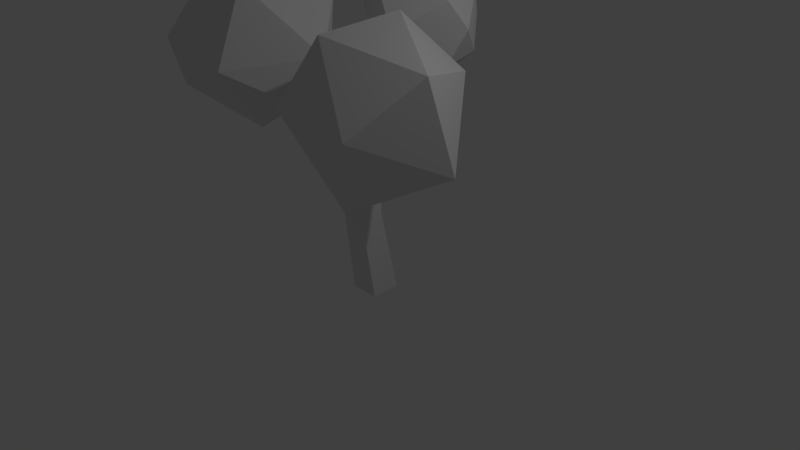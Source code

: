 # Source: Oak.blend  (saved by Blender 2.77.0; exported with 4.5.12 LTS)
import bpy
from mathutils import Matrix  # noqa: F401  (used for matrix-valued properties, if any)

bpy.ops.wm.read_factory_settings(use_empty=True)
scene = bpy.context.scene
scene.name = 'Scene'

# ---- collections
col_collection_1 = bpy.data.collections.new('Collection 1'); scene.collection.children.link(col_collection_1)

# ---- world
world_world = bpy.data.worlds.new('World'); scene.world = world_world
world_world.color = (0.05088, 0.05088, 0.05088)
world_world.use_sun_shadow = False
world_world.sun_shadow_jitter_overblur = 0.0
world_world.cycles.sampling_method = 'MANUAL'

# ---- cameras
cam_camera = bpy.data.cameras.new('Camera')
cam_camera.clip_end = 100.0
cam_camera.lens = 35.0
cam_camera.sensor_width = 32.0
cam_camera.sensor_height = 18.0
cam_camera.ortho_scale = 7.314
cam_camera.dof.focus_distance = 0.0
cam_camera.dof.aperture_fstop = 128.0

# ---- lights
light_lamp = bpy.data.lights.new('Lamp', 'POINT')
light_lamp.transmission_factor = 0.0
light_lamp.cutoff_distance = 30.0
light_lamp.energy = 100.0
light_lamp.shadow_buffer_clip_start = 1.001
light_lamp.shadow_soft_size = 0.1
light_lamp.shadow_maximum_resolution = 0.006
light_lamp.use_absolute_resolution = True

# ---- meshes
me_icosphere_002 = bpy.data.meshes.new('Icosphere.002')
me_icosphere_002.from_pydata([(0.2095, 0.8024, -0.7172), (0.1947, -1.018, 0.315), (-0.5841, 0.797, 0.361), (0.4409, 0.9381, 0.315), (1.028, -0.1294, 0.315), (-4.108e-07, 3.948e-09, 1.124), (0.1782, -0.1294, -1.061), (-0.003618, -0.8923, -0.5238), (0.8475, -0.2792, -0.5238), (-1.005, 2.511e-08, -0.5025), (-0.8898, -0.5209, 0.3567)], [], [(6, 9, 0), (0, 9, 2), (8, 4, 1), (7, 1, 10), (0, 2, 3), (0, 3, 4), (1, 4, 5), (10, 1, 5), (2, 10, 5), (3, 2, 5), (4, 3, 5), (9, 10, 2), (9, 7, 10), (7, 8, 1), (8, 0, 4), (6, 7, 9), (8, 6, 0), (6, 8, 7)])
_ca = me_icosphere_002.color_attributes.new('Col', 'BYTE_COLOR', 'CORNER')
_ca.data.foreach_set('color', [0.0331, 0.3185, 0.0331, 1.0, 0.0331, 0.3185, 0.0331, 1.0, 0.0331, 0.3185, 0.0331, 1.0, 0.0331, 0.3185, 0.0331, 1.0, 0.0331, 0.3185, 0.0331, 1.0, 0.0331, 0.3185, 0.0331, 1.0, 0.0331, 0.3185, 0.0331, 1.0, 0.0331, 0.3185, 0.0331, 1.0, 0.0331, 0.3185, 0.0331, 1.0, 0.0331, 0.3185, 0.0331, 1.0, 0.0331, 0.3185, 0.0331, 1.0, 0.0331, 0.3185, 0.0331, 1.0, 0.0331, 0.3185, 0.0331, 1.0, 0.0331, 0.3185, 0.0331, 1.0, 0.0331, 0.3185, 0.0331, 1.0, 0.0331, 0.3185, 0.0331, 1.0, 0.0331, 0.3185, 0.0331, 1.0, 0.0331, 0.3185, 0.0331, 1.0, 0.0331, 0.3185, 0.0331, 1.0, 0.0331, 0.3185, 0.0331, 1.0, 0.0331, 0.3185, 0.0331, 1.0, 0.0331, 0.3185, 0.0331, 1.0, 0.0331, 0.3185, 0.0331, 1.0, 0.0331, 0.3185, 0.0331, 1.0, 0.0331, 0.3185, 0.0331, 1.0, 0.0331, 0.3185, 0.0331, 1.0, 0.0331, 0.3185, 0.0331, 1.0, 0.0331, 0.3185, 0.004025, 1.0, 0.0331, 0.3185, 0.004025, 1.0, 0.0331, 0.3185, 0.004025, 1.0, 0.0331, 0.3185, 0.0331, 1.0, 0.0331, 0.3185, 0.0331, 1.0, 0.0331, 0.3185, 0.0331, 1.0, 0.0331, 0.3185, 0.0331, 1.0, 0.0331, 0.3185, 0.0331, 1.0, 0.0331, 0.3185, 0.0331, 1.0, 0.0331, 0.3185, 0.0331, 1.0, 0.0331, 0.3185, 0.0331, 1.0, 0.0331, 0.3185, 0.0331, 1.0, 0.0331, 0.3185, 0.0331, 1.0, 0.0331, 0.3185, 0.0331, 1.0, 0.0331, 0.3185, 0.0331, 1.0, 0.0331, 0.3185, 0.0331, 1.0, 0.0331, 0.3185, 0.0331, 1.0, 0.0331, 0.3185, 0.0331, 1.0, 0.0331, 0.3185, 0.0331, 1.0, 0.0331, 0.3185, 0.0331, 1.0, 0.0331, 0.3185, 0.0331, 1.0, 0.0331, 0.3185, 0.0331, 1.0, 0.0331, 0.3185, 0.0331, 1.0, 0.0331, 0.3185, 0.0331, 1.0, 0.0331, 0.3185, 0.0331, 1.0, 0.0331, 0.3185, 0.0331, 1.0, 0.0331, 0.3185, 0.0331, 1.0])
me_icosphere_002.use_remesh_preserve_volume = False
me_icosphere_002.use_remesh_preserve_attributes = False
me_icosphere_002.use_mirror_vertex_groups = False
me_icosphere_002.update()
me_cube_007 = bpy.data.meshes.new('Cube.007')
me_cube_007.from_pydata([(-0.8088, -0.7631, 0.008033), (-0.6563, -0.6563, 1.0), (-0.8088, 0.418, 0.008033), (-0.6563, 0.6563, 1.0), (0.3723, -0.7631, 0.008033), (0.6563, -0.6563, 1.0), (0.3723, 0.418, 0.008033), (0.6563, 0.6563, 1.0)], [], [(1, 3, 2, 0), (3, 7, 6, 2), (7, 5, 4, 6), (5, 1, 0, 4), (0, 2, 6, 4), (5, 7, 3, 1)])
_ca = me_cube_007.color_attributes.new('Col', 'BYTE_COLOR', 'CORNER')
_ca.data.foreach_set('color', [0.01229, 0.1384, 0.0009106, 1.0, 0.01298, 0.1384, 0.001214, 1.0, 0.01033, 0.1329, 0.0, 1.0, 0.01096, 0.1356, 0.0003035, 1.0, 0.01298, 0.1384, 0.001214, 1.0, 0.01229, 0.1384, 0.0009106, 1.0, 0.01096, 0.1356, 0.0003035, 1.0, 0.01033, 0.1329, 0.0, 1.0, 0.01033, 0.1329, 0.0, 1.0, 0.01033, 0.1329, 0.0, 1.0, 0.01033, 0.1329, 0.0, 1.0, 0.01033, 0.1329, 0.0, 1.0, 0.01033, 0.1329, 0.0, 1.0, 0.01033, 0.1329, 0.0, 1.0, 0.01033, 0.1329, 0.0, 1.0, 0.01033, 0.1329, 0.0, 1.0, 0.01096, 0.1356, 0.0003035, 1.0, 0.01033, 0.1329, 0.0, 1.0, 0.01096, 0.1356, 0.0003035, 1.0, 0.01096, 0.1356, 0.0003035, 1.0, 0.01033, 0.1329, 0.0, 1.0, 0.01033, 0.1329, 0.0, 1.0, 0.01033, 0.1329, 0.0, 1.0, 0.01033, 0.1329, 0.0, 1.0])
me_cube_007.use_remesh_preserve_volume = False
me_cube_007.use_remesh_preserve_attributes = False
me_cube_007.use_mirror_vertex_groups = False
me_cube_007.update()
me_cube_005 = bpy.data.meshes.new('Cube.005')
me_cube_005.from_pydata([(-0.8088, -0.7631, 0.008033), (-0.6563, -0.6563, 1.0), (-0.8088, 0.418, 0.008033), (-0.6563, 0.6563, 1.0), (0.3723, -0.7631, 0.008033), (0.6563, -0.6563, 1.0), (0.3723, 0.418, 0.008033), (0.6563, 0.6563, 1.0)], [], [(1, 3, 2, 0), (3, 7, 6, 2), (7, 5, 4, 6), (5, 1, 0, 4), (0, 2, 6, 4), (5, 7, 3, 1)])
_ca = me_cube_005.color_attributes.new('Col', 'BYTE_COLOR', 'CORNER')
_ca.data.foreach_set('color', [0.01033, 0.1329, 0.0, 1.0, 0.01033, 0.1329, 0.0, 1.0, 0.01033, 0.1329, 0.0, 1.0, 0.01033, 0.1329, 0.0, 1.0, 0.01033, 0.1329, 0.0, 1.0, 0.01033, 0.1329, 0.0, 1.0, 0.01033, 0.1329, 0.0, 1.0, 0.01033, 0.1329, 0.0, 1.0, 0.01033, 0.1329, 0.0, 1.0, 0.01033, 0.1329, 0.0, 1.0, 0.01033, 0.1329, 0.0, 1.0, 0.01033, 0.1329, 0.0, 1.0, 0.01033, 0.1329, 0.0, 1.0, 0.01033, 0.1329, 0.0, 1.0, 0.01033, 0.1329, 0.0, 1.0, 0.01033, 0.1329, 0.0, 1.0, 1.0, 1.0, 1.0, 1.0, 1.0, 1.0, 1.0, 1.0, 1.0, 1.0, 1.0, 1.0, 1.0, 1.0, 1.0, 1.0, 0.01033, 0.1329, 0.0, 1.0, 0.01033, 0.1329, 0.0, 1.0, 0.01033, 0.1329, 0.0, 1.0, 0.01033, 0.1329, 0.0, 1.0])
me_cube_005.use_remesh_preserve_volume = False
me_cube_005.use_remesh_preserve_attributes = False
me_cube_005.use_mirror_vertex_groups = False
me_cube_005.update()
me_cube_004 = bpy.data.meshes.new('Cube.004')
me_cube_004.from_pydata([(-0.8088, -0.7631, 0.008033), (-0.6563, -0.6563, 1.0), (-0.8088, 0.418, 0.008033), (-0.6563, 0.6563, 1.0), (0.3723, -0.7631, 0.008033), (0.6563, -0.6563, 1.0), (0.3723, 0.418, 0.008033), (0.6563, 0.6563, 1.0)], [], [(1, 3, 2, 0), (3, 7, 6, 2), (7, 5, 4, 6), (5, 1, 0, 4), (0, 2, 6, 4), (5, 7, 3, 1)])
_ca = me_cube_004.color_attributes.new('Col', 'BYTE_COLOR', 'CORNER')
_ca.data.foreach_set('color', [0.01033, 0.1329, 0.0, 1.0, 0.01033, 0.1329, 0.0, 1.0, 0.01033, 0.1329, 0.0, 1.0, 0.01033, 0.1329, 0.0, 1.0, 0.01033, 0.1329, 0.0, 1.0, 0.01033, 0.1329, 0.0, 1.0, 0.01033, 0.1329, 0.0, 1.0, 0.01033, 0.1329, 0.0, 1.0, 0.01096, 0.1356, 0.0003035, 1.0, 0.01229, 0.1384, 0.0009106, 1.0, 0.01161, 0.1356, 0.0006071, 1.0, 0.01161, 0.1356, 0.0006071, 1.0, 0.02029, 0.1559, 0.004391, 1.0, 0.02029, 0.159, 0.004777, 1.0, 0.01033, 0.1329, 0.0, 1.0, 0.01096, 0.1356, 0.0003035, 1.0, 0.01033, 0.1329, 0.0, 1.0, 0.01096, 0.1356, 0.0003035, 1.0, 0.01033, 0.1329, 0.0, 1.0, 0.01096, 0.1356, 0.0003035, 1.0, 0.01033, 0.1329, 0.0, 1.0, 0.01033, 0.1329, 0.0, 1.0, 0.01033, 0.1329, 0.0, 1.0, 0.01033, 0.1329, 0.0, 1.0])
me_cube_004.use_remesh_preserve_volume = False
me_cube_004.use_remesh_preserve_attributes = False
me_cube_004.use_mirror_vertex_groups = False
me_cube_004.update()
me_cube_003 = bpy.data.meshes.new('Cube.003')
me_cube_003.from_pydata([(-1.0, -1.0, -1.0), (-0.4768, -0.3365, 1.0), (-1.0, 1.0, -1.0), (-0.4768, 0.617, 1.0), (1.0, -1.0, -1.0), (0.4768, -0.3365, 1.0), (1.0, 1.0, -1.0), (0.4768, 0.617, 1.0), (-0.8282, -1.773, 0.0), (-0.8282, -0.117, 0.0), (0.8282, -0.117, 0.0), (0.8282, -1.773, 0.0)], [], [(8, 9, 2, 0), (9, 10, 6, 2), (10, 11, 4, 6), (11, 8, 0, 4), (0, 2, 6, 4), (5, 7, 3, 1), (5, 1, 8, 11), (7, 5, 11, 10), (3, 7, 10, 9), (1, 3, 9, 8)])
_ca = me_cube_003.color_attributes.new('Col', 'BYTE_COLOR', 'CORNER')
_ca.data.foreach_set('color', [0.01033, 0.1329, 0.0, 1.0, 0.01033, 0.1329, 0.0, 1.0, 0.01033, 0.1329, 0.0, 1.0, 0.01033, 0.1329, 0.0, 1.0, 0.01033, 0.1329, 0.0, 1.0, 0.01033, 0.1329, 0.0, 1.0, 0.01033, 0.1329, 0.0, 1.0, 0.01033, 0.1329, 0.0, 1.0, 0.01033, 0.1329, 0.0, 1.0, 0.01033, 0.1329, 0.0, 1.0, 0.01033, 0.1329, 0.0, 1.0, 0.01033, 0.1329, 0.0, 1.0, 0.01033, 0.1329, 0.0, 1.0, 0.01033, 0.1329, 0.0, 1.0, 0.01033, 0.1329, 0.0, 1.0, 0.01033, 0.1329, 0.0, 1.0, 1.0, 1.0, 1.0, 1.0, 1.0, 1.0, 1.0, 1.0, 1.0, 1.0, 1.0, 1.0, 1.0, 1.0, 1.0, 1.0, 0.01033, 0.1329, 0.0, 1.0, 0.01033, 0.1329, 0.0, 1.0, 0.01033, 0.1329, 0.0, 1.0, 0.01033, 0.1329, 0.0, 1.0, 0.01033, 0.1329, 0.0, 1.0, 0.01033, 0.1329, 0.0, 1.0, 0.01033, 0.1329, 0.0, 1.0, 0.01033, 0.1329, 0.0, 1.0, 0.01033, 0.1329, 0.0, 1.0, 0.01033, 0.1329, 0.0, 1.0, 0.01033, 0.1329, 0.0, 1.0, 0.01033, 0.1329, 0.0, 1.0, 0.01033, 0.1329, 0.0, 1.0, 0.01033, 0.1329, 0.0, 1.0, 0.01033, 0.1329, 0.0, 1.0, 0.01033, 0.1329, 0.0, 1.0, 0.01033, 0.1329, 0.0, 1.0, 0.01033, 0.1329, 0.0, 1.0, 0.01033, 0.1329, 0.0, 1.0, 0.01033, 0.1329, 0.0, 1.0])
me_cube_003.materials.append(None)
me_cube_003.use_remesh_preserve_volume = False
me_cube_003.use_remesh_preserve_attributes = False
me_cube_003.use_mirror_vertex_groups = False
me_cube_003.update()
me_icosphere_001 = bpy.data.meshes.new('Icosphere.001')
me_icosphere_001.from_pydata([(-0.2352, 0.724, -0.7007), (0.003618, -0.8923, 0.5238), (-0.5841, 0.797, 0.361), (0.5215, 0.724, 0.5238), (0.8497, -0.2723, 0.5238), (-0.1782, 0.1294, 1.061), (-0.08847, -0.2723, -0.9943), (-0.003618, -0.8923, -0.5238), (0.8475, -0.2792, -0.5238), (0.4189, -1.072e-08, -0.9576), (-0.8497, -0.2723, -0.5238), (-0.705, 0.2462, -0.7314), (0.5274, 0.7197, -0.5238), (1.044, 1.276e-08, 0.05359), (0.3226, -0.9928, 0.05359), (-0.8898, -0.5209, 0.3567), (-1.044, 7.493e-09, -0.05359), (0.3226, 0.9928, 0.05359), (0.3389, -0.2462, 0.9577)], [], [(6, 11, 0), (6, 0, 9), (0, 11, 2), (8, 13, 14), (7, 14, 15), (0, 2, 17), (12, 17, 13), (1, 4, 18), (15, 1, 5), (2, 15, 5), (3, 2, 5), (4, 3, 18), (18, 3, 5), (5, 1, 18), (13, 3, 4), (13, 17, 3), (17, 2, 3), (16, 15, 2), (15, 14, 1), (14, 4, 1), (14, 13, 4), (12, 0, 17), (2, 11, 16), (11, 10, 16), (16, 10, 15), (10, 7, 15), (7, 8, 14), (8, 12, 13), (9, 0, 12), (11, 6, 10), (6, 7, 10), (8, 9, 12), (6, 9, 7), (9, 8, 7)])
_ca = me_icosphere_001.color_attributes.new('Col', 'BYTE_COLOR', 'CORNER')
_ca.data.foreach_set('color', [0.0331, 0.3185, 0.0, 1.0, 0.0331, 0.3185, 0.0, 1.0, 0.0331, 0.3185, 0.0, 1.0, 0.0331, 0.3185, 0.0, 1.0, 0.0331, 0.3185, 0.0, 1.0, 0.0331, 0.3185, 0.0, 1.0, 0.0331, 0.3185, 0.0, 1.0, 0.0331, 0.3185, 0.0, 1.0, 0.0331, 0.3185, 0.0, 1.0, 0.0331, 0.3185, 0.0, 1.0, 0.0331, 0.3185, 0.0, 1.0, 0.0331, 0.3185, 0.0, 1.0, 0.0331, 0.3185, 0.0, 1.0, 0.0331, 0.3185, 0.0, 1.0, 0.0331, 0.3185, 0.0, 1.0, 0.0331, 0.3185, 0.0, 1.0, 0.0331, 0.3185, 0.0, 1.0, 0.0331, 0.3185, 0.0, 1.0, 0.0331, 0.3185, 0.0, 1.0, 0.0331, 0.3185, 0.0, 1.0, 0.0331, 0.3185, 0.0, 1.0, 0.0331, 0.3185, 0.0, 1.0, 0.0331, 0.3185, 0.0, 1.0, 0.0331, 0.3185, 0.0, 1.0, 0.0331, 0.3185, 0.0, 1.0, 0.0331, 0.3185, 0.0, 1.0, 0.0331, 0.3185, 0.0, 1.0, 0.0331, 0.3185, 0.0, 1.0, 0.0331, 0.3185, 0.0, 1.0, 0.0331, 0.3185, 0.0, 1.0, 0.0331, 0.3185, 0.0, 1.0, 0.0331, 0.3185, 0.0, 1.0, 0.0331, 0.3185, 0.0, 1.0, 0.0331, 0.3185, 0.0, 1.0, 0.0331, 0.3185, 0.0, 1.0, 0.0331, 0.3185, 0.0, 1.0, 0.0331, 0.3185, 0.0, 1.0, 0.0331, 0.3185, 0.0, 1.0, 0.0331, 0.3185, 0.0, 1.0, 0.0331, 0.3185, 0.0, 1.0, 0.0331, 0.3185, 0.0, 1.0, 0.0331, 0.3185, 0.0, 1.0, 0.0331, 0.3185, 0.0, 1.0, 0.0331, 0.3185, 0.0, 1.0, 0.0331, 0.3185, 0.0, 1.0, 0.0331, 0.3185, 0.0, 1.0, 0.0331, 0.3185, 0.0, 1.0, 0.0331, 0.3185, 0.0, 1.0, 0.0331, 0.3185, 0.0, 1.0, 0.0331, 0.3185, 0.0, 1.0, 0.0331, 0.3185, 0.0, 1.0, 0.0331, 0.3185, 0.0, 1.0, 0.0331, 0.3185, 0.0, 1.0, 0.0331, 0.3185, 0.0, 1.0, 0.0331, 0.3185, 0.0, 1.0, 0.0331, 0.3185, 0.0, 1.0, 0.0331, 0.3185, 0.0, 1.0, 0.0331, 0.3185, 0.0, 1.0, 0.0331, 0.3185, 0.0, 1.0, 0.0331, 0.3185, 0.0, 1.0, 0.0331, 0.3185, 0.0, 1.0, 0.0331, 0.3185, 0.0, 1.0, 0.0331, 0.3185, 0.0, 1.0, 0.0331, 0.3185, 0.0, 1.0, 0.0331, 0.3185, 0.0, 1.0, 0.0331, 0.3185, 0.0, 1.0, 0.0331, 0.3185, 0.0, 1.0, 0.0331, 0.3185, 0.0, 1.0, 0.0331, 0.3185, 0.0, 1.0, 0.0331, 0.3185, 0.0, 1.0, 0.0331, 0.3185, 0.0, 1.0, 0.0331, 0.3185, 0.0, 1.0, 0.0331, 0.3185, 0.0, 1.0, 0.0331, 0.3185, 0.0, 1.0, 0.0331, 0.3185, 0.0, 1.0, 0.0331, 0.3185, 0.0, 1.0, 0.0331, 0.3185, 0.0, 1.0, 0.0331, 0.3185, 0.0, 1.0, 0.0331, 0.3185, 0.0, 1.0, 0.0331, 0.3185, 0.0, 1.0, 0.0331, 0.3185, 0.0, 1.0, 0.0331, 0.3185, 0.0, 1.0, 0.0331, 0.3185, 0.0, 1.0, 0.0331, 0.3185, 0.0, 1.0, 0.0331, 0.3185, 0.0, 1.0, 0.0331, 0.3185, 0.0, 1.0, 0.0331, 0.3185, 0.0, 1.0, 0.0331, 0.3185, 0.0, 1.0, 0.0331, 0.3185, 0.0, 1.0, 0.0331, 0.3185, 0.0, 1.0, 0.0331, 0.3185, 0.0, 1.0, 0.0331, 0.3185, 0.0, 1.0, 0.0331, 0.3185, 0.0, 1.0, 0.0331, 0.3185, 0.0, 1.0, 0.0331, 0.3185, 0.0, 1.0, 0.0331, 0.3185, 0.0, 1.0, 0.0331, 0.3185, 0.0, 1.0, 0.0331, 0.3185, 0.0, 1.0, 0.0331, 0.3185, 0.0, 1.0, 0.0331, 0.3185, 0.0, 1.0, 0.0331, 0.3185, 0.0, 1.0, 0.0331, 0.3185, 0.0, 1.0])
me_icosphere_001.use_remesh_preserve_volume = False
me_icosphere_001.use_remesh_preserve_attributes = False
me_icosphere_001.use_mirror_vertex_groups = False
me_icosphere_001.update()
me_icosphere = bpy.data.meshes.new('Icosphere')
me_icosphere.from_pydata([(-0.2352, 0.724, -0.7007), (0.003618, -0.8923, 0.5238), (-0.5841, 0.797, 0.361), (0.5215, 0.724, 0.5238), (0.8497, -0.2723, 0.5238), (-0.1782, 0.1294, 1.061), (0.1782, -0.1294, -1.061), (-0.003618, -0.8923, -0.5238), (0.8475, -0.2792, -0.5238), (-0.8503, 2.734e-08, -0.6714), (0.5274, 0.7197, -0.5238), (1.044, 1.276e-08, 0.05359), (0.3226, -0.9928, 0.05359), (-0.8898, -0.5209, 0.3567), (-1.044, 7.493e-09, -0.05359), (0.3226, 0.9928, 0.05359), (0.3389, -0.2462, 0.9577)], [], [(6, 9, 0), (0, 9, 2), (8, 11, 12), (7, 12, 13), (0, 2, 15), (10, 15, 11), (1, 4, 16), (13, 1, 5), (2, 13, 5), (3, 2, 5), (4, 3, 16), (16, 3, 5), (5, 1, 16), (11, 3, 4), (11, 15, 3), (15, 2, 3), (14, 13, 2), (13, 12, 1), (12, 4, 1), (12, 11, 4), (10, 0, 15), (2, 9, 14), (14, 9, 13), (9, 7, 13), (7, 8, 12), (8, 10, 11), (6, 0, 10), (6, 7, 9), (8, 6, 10), (6, 8, 7)])
_ca = me_icosphere.color_attributes.new('Col', 'BYTE_COLOR', 'CORNER')
_ca.data.foreach_set('color', [0.0331, 0.1329, 0.01938, 1.0, 0.0331, 0.1329, 0.01938, 1.0, 0.0331, 0.1329, 0.01938, 1.0, 0.0331, 0.1329, 0.01938, 1.0, 0.0331, 0.1329, 0.01938, 1.0, 0.0331, 0.1329, 0.01938, 1.0, 0.0331, 0.1329, 0.01938, 1.0, 0.0331, 0.1329, 0.01938, 1.0, 0.0331, 0.1329, 0.01938, 1.0, 0.0331, 0.1329, 0.01938, 1.0, 0.0331, 0.1329, 0.01938, 1.0, 0.0331, 0.1329, 0.01938, 1.0, 0.0331, 0.1329, 0.01938, 1.0, 0.0331, 0.1329, 0.01938, 1.0, 0.0331, 0.1329, 0.01938, 1.0, 0.0331, 0.1329, 0.01938, 1.0, 0.0331, 0.1329, 0.01938, 1.0, 0.0331, 0.1329, 0.01938, 1.0, 0.0331, 0.1329, 0.01938, 1.0, 0.0331, 0.1329, 0.01938, 1.0, 0.0331, 0.1329, 0.01938, 1.0, 0.0331, 0.1329, 0.01938, 1.0, 0.0331, 0.1329, 0.01938, 1.0, 0.0331, 0.1329, 0.01938, 1.0, 0.0331, 0.1329, 0.01938, 1.0, 0.0331, 0.1329, 0.01938, 1.0, 0.0331, 0.1329, 0.01938, 1.0, 0.0331, 0.1329, 0.01938, 1.0, 0.0331, 0.1329, 0.01938, 1.0, 0.0331, 0.1329, 0.01938, 1.0, 0.0331, 0.1329, 0.01938, 1.0, 0.0331, 0.1329, 0.01938, 1.0, 0.0331, 0.1329, 0.01938, 1.0, 0.0331, 0.1329, 0.01938, 1.0, 0.0331, 0.1329, 0.01938, 1.0, 0.0331, 0.1329, 0.01938, 1.0, 0.0331, 0.1329, 0.01938, 1.0, 0.0331, 0.1329, 0.01938, 1.0, 0.0331, 0.1329, 0.01938, 1.0, 0.0331, 0.1329, 0.01938, 1.0, 0.0331, 0.1329, 0.01938, 1.0, 0.0331, 0.1329, 0.01938, 1.0, 0.0331, 0.1329, 0.01938, 1.0, 0.0331, 0.1329, 0.01938, 1.0, 0.0331, 0.1329, 0.01938, 1.0, 0.0331, 0.1329, 0.01938, 1.0, 0.0331, 0.1329, 0.01938, 1.0, 0.0331, 0.1329, 0.01938, 1.0, 0.0331, 0.1329, 0.01938, 1.0, 0.0331, 0.1329, 0.01938, 1.0, 0.0331, 0.1329, 0.01938, 1.0, 0.0331, 0.1329, 0.01938, 1.0, 0.0331, 0.1329, 0.01938, 1.0, 0.0331, 0.1329, 0.01938, 1.0, 0.0331, 0.1329, 0.01938, 1.0, 0.0331, 0.1329, 0.01938, 1.0, 0.0331, 0.1329, 0.01938, 1.0, 0.0331, 0.1329, 0.01938, 1.0, 0.0331, 0.1329, 0.01938, 1.0, 0.0331, 0.1329, 0.01938, 1.0, 0.0331, 0.1329, 0.01938, 1.0, 0.0331, 0.1329, 0.01938, 1.0, 0.0331, 0.1329, 0.01938, 1.0, 0.0331, 0.1329, 0.01938, 1.0, 0.0331, 0.1329, 0.01938, 1.0, 0.0331, 0.1329, 0.01938, 1.0, 0.0331, 0.1329, 0.01938, 1.0, 0.0331, 0.1329, 0.01938, 1.0, 0.0331, 0.1329, 0.01938, 1.0, 0.0331, 0.1329, 0.01938, 1.0, 0.0331, 0.1329, 0.01938, 1.0, 0.0331, 0.1329, 0.01938, 1.0, 0.0331, 0.1329, 0.01938, 1.0, 0.0331, 0.1329, 0.01938, 1.0, 0.0331, 0.1329, 0.01938, 1.0, 0.0331, 0.1329, 0.01938, 1.0, 0.0331, 0.1329, 0.01938, 1.0, 0.0331, 0.1329, 0.01938, 1.0, 0.0331, 0.1329, 0.01938, 1.0, 0.0331, 0.1329, 0.01938, 1.0, 0.0331, 0.1329, 0.01938, 1.0, 0.0331, 0.1329, 0.01938, 1.0, 0.0331, 0.1329, 0.01938, 1.0, 0.0331, 0.1329, 0.01938, 1.0, 0.0331, 0.1329, 0.01938, 1.0, 0.0331, 0.1329, 0.01938, 1.0, 0.0331, 0.1329, 0.01938, 1.0, 0.0331, 0.1329, 0.01938, 1.0, 0.0331, 0.1329, 0.01938, 1.0, 0.0331, 0.1329, 0.01938, 1.0])
me_icosphere.use_remesh_preserve_volume = False
me_icosphere.use_remesh_preserve_attributes = False
me_icosphere.use_mirror_vertex_groups = False
me_icosphere.update()

# ---- objects
ob_icosphere_002 = bpy.data.objects.new('Icosphere.002', me_icosphere_002)
ob_cube_003 = bpy.data.objects.new('Cube.003', me_cube_007)
ob_cube_002 = bpy.data.objects.new('Cube.002', me_cube_005)
ob_cube_001 = bpy.data.objects.new('Cube.001', me_cube_004)
ob_cube = bpy.data.objects.new('Cube', me_cube_003)
ob_icosphere_001 = bpy.data.objects.new('Icosphere.001', me_icosphere_001)
ob_icosphere = bpy.data.objects.new('Icosphere', me_icosphere)
ob_lamp = bpy.data.objects.new('Lamp', light_lamp)
ob_camera = bpy.data.objects.new('Camera', cam_camera)

# ---- transforms, parenting, visibility, modifiers, constraints
ob_icosphere_002.location = (1.075, -0.7809, 2.361)
ob_icosphere_002.rotation_euler = (0.4285, 2.96, -0.4623)
ob_icosphere_002.scale = (0.9928, 0.9928, 0.9928)
ob_icosphere_002.lineart.crease_threshold = 0.0
ob_cube_003.location = (0.1318, -0.06761, 1.389)
ob_cube_003.rotation_euler = (0.9698, 0.4177, 0.5343)
ob_cube_003.scale = (0.1656, 0.1575, 0.9395)
ob_cube_003.lineart.crease_threshold = 0.0
ob_cube_002.location = (0.1045, -0.04886, 1.727)
ob_cube_002.rotation_euler = (0.8754, 0.4045, -1.095)
ob_cube_002.scale = (0.1584, 0.1632, 0.9411)
ob_cube_002.lineart.crease_threshold = 0.0
ob_cube_001.location = (0.08861, -0.02469, 1.727)
ob_cube_001.rotation_euler = (-0.6549, 0.0, 0.0)
ob_cube_001.scale = (0.1341, 0.1381, 0.9405)
ob_cube_001.lineart.crease_threshold = 0.0
ob_cube.location = (0.06413, -0.03269, 0.7001)
ob_cube.scale = (0.1913, 0.1913, 1.132)
ob_cube.lineart.crease_threshold = 0.0
ob_icosphere_001.location = (-1.063, -0.7809, 2.742)
ob_icosphere_001.rotation_euler = (-0.0, 1.765, -0.0)
ob_icosphere_001.scale = (0.9928, 0.9928, 0.9928)
ob_icosphere_001.lineart.crease_threshold = 0.0
ob_icosphere.location = (-0.03146, 0.8986, 2.828)
ob_icosphere.scale = (0.7307, 0.7307, 0.7307)
ob_icosphere.lineart.crease_threshold = 0.0
ob_lamp.location = (4.076, 1.005, 5.904)
ob_lamp.rotation_euler = (0.6503, 0.05522, 1.866)
ob_lamp.lock_rotations_4d = False
ob_lamp.empty_display_type = 'ARROWS'
ob_lamp.color = (0.0, 0.0, 0.0, 0.0)
ob_lamp.lineart.crease_threshold = 0.0
ob_camera.location = (7.481, -6.508, 5.344)
ob_camera.rotation_euler = (1.109, 0.01082, 0.8149)
ob_camera.lock_rotations_4d = False
ob_camera.empty_display_type = 'ARROWS'
ob_camera.color = (0.0, 0.0, 0.0, 0.0)
ob_camera.display_type = 'WIRE'
ob_camera.lineart.crease_threshold = 0.0

# ---- collection membership
col_collection_1.objects.link(ob_icosphere_002)
col_collection_1.objects.link(ob_cube_003)
col_collection_1.objects.link(ob_cube_002)
col_collection_1.objects.link(ob_cube_001)
col_collection_1.objects.link(ob_cube)
col_collection_1.objects.link(ob_icosphere_001)
col_collection_1.objects.link(ob_icosphere)
col_collection_1.objects.link(ob_lamp)
col_collection_1.objects.link(ob_camera)

# ---- scene / render settings (as saved in the file)
scene.camera = ob_camera
scene.frame_start = 1; scene.frame_end = 250; scene.frame_set(0)
scene.render.engine = 'BLENDER_EEVEE_NEXT'
scene.render.resolution_percentage = 50
scene.render.dither_intensity = 0.0
scene.cycles.use_denoising = False
scene.cycles.samples = 128
scene.cycles.sampling_pattern = 'TABULATED_SOBOL'
scene.cycles.light_sampling_threshold = 0.0
scene.cycles.use_adaptive_sampling = False
scene.cycles.use_light_tree = False
scene.cycles.blur_glossy = 0.0
scene.cycles.sample_clamp_indirect = 0.0
scene.view_settings.view_transform = 'Standard'
bpy.context.view_layer.update()
